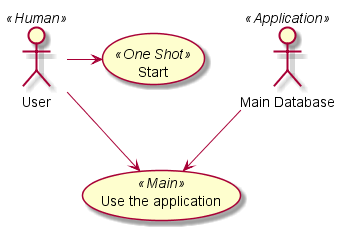

The diagram above was rendered by PlantUML. Its source (embedded in the PNG):
@startuml uc.7_stereotype
User << Human >> 
:Main Database: as MySql << Application >> 
(Start) << One Shot >> 
(Use the application) as (Use) << Main >>

User -> (Start) 
User --> (Use)
MySql --> (Use)

@enduml